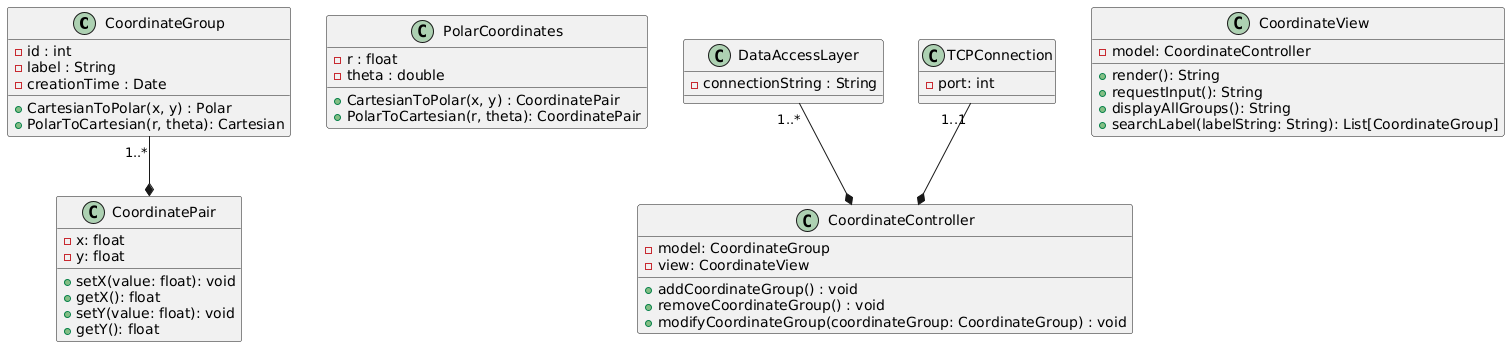

The diagram above was rendered by PlantUML. Its source (embedded in the PNG):
@startuml

' Model'
class CoordinateGroup {
    - id : int
    - label : String
    - creationTime : Date
    + CartesianToPolar(x, y) : Polar
    + PolarToCartesian(r, theta): Cartesian
}

class CoordinatePair {
    - x: float
    - y: float
    + setX(value: float): void
    + getX(): float
    + setY(value: float): void
    + getY(): float
}

class PolarCoordinates {
    - r : float
    - theta : double
    + CartesianToPolar(x, y) : CoordinatePair
    + PolarToCartesian(r, theta): CoordinatePair
}

CoordinateGroup "1..*"--* CoordinatePair
' Controller'
class CoordinateController {
    - model: CoordinateGroup
    - view: CoordinateView
    + addCoordinateGroup() : void
    + removeCoordinateGroup() : void
    + modifyCoordinateGroup(coordinateGroup: CoordinateGroup) : void
}

' View'
class CoordinateView {
    - model: CoordinateController
    + render(): String
    + requestInput(): String
    + displayAllGroups(): String
    + searchLabel(labelString: String): List[CoordinateGroup]
}

' Database (UML doesn't support explicit DB classes, we use the Model class)'
class DataAccessLayer {
    - connectionString : String
}
DataAccessLayer "1..*"--* CoordinateController 

' Communication layer'
class TCPConnection {
    - port: int
}
TCPConnection "1..1"--* CoordinateController
@enduml